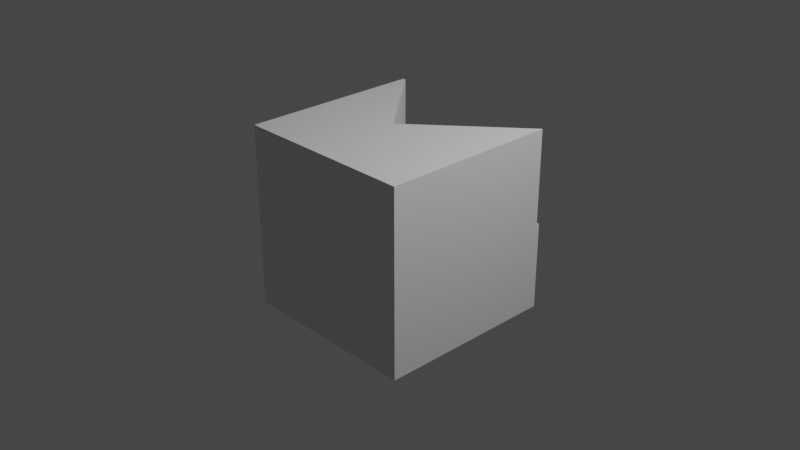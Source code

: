 # Source: set_obj5_block.blend  (saved by Blender 3.4.6; exported with 4.5.12 LTS)
import bpy
from mathutils import Matrix  # noqa: F401  (used for matrix-valued properties, if any)

bpy.ops.wm.read_factory_settings(use_empty=True)
scene = bpy.context.scene
scene.name = 'Scene'

# ---- collections
col_collection = bpy.data.collections.new('Collection'); scene.collection.children.link(col_collection)

# ---- materials (node trees are filled in below, after node groups)
mat_material = bpy.data.materials.new('Material')
mat_material.alpha_threshold = 0.0
mat_material.use_transparent_shadow = False
mat_material.roughness = 0.5
mat_material.line_color = (0.0, 0.0, 0.0, 1.0)

# ---- material node trees
mat_material.use_nodes = True; mat_material.node_tree.nodes.clear()
_N = mat_material.node_tree.nodes; _L = mat_material.node_tree.links
n0 = _N.new('ShaderNodeOutputMaterial'); n0.name = 'Material Output'; n0.location = (300, 300)
n1 = _N.new('ShaderNodeBsdfPrincipled'); n1.name = 'Principled BSDF'; n1.location = (10, 300)
n1.distribution = 'GGX'
n1.subsurface_method = 'RANDOM_WALK_SKIN'
n1.inputs[3].default_value = 1.45
n1.inputs[27].default_value = (0.0, 0.0, 0.0, 1.0)
n1.inputs[28].default_value = 1.0
_L.new(n1.outputs[0], n0.inputs[0])
n0.is_active_output = True

# ---- world
world_world = bpy.data.worlds.new('World'); scene.world = world_world
world_world.use_nodes = True; world_world.node_tree.nodes.clear()
_N = world_world.node_tree.nodes; _L = world_world.node_tree.links
n0 = _N.new('ShaderNodeOutputWorld'); n0.name = 'World Output'; n0.location = (300, 300)
n1 = _N.new('ShaderNodeBackground'); n1.name = 'Background'; n1.location = (10, 300)
n1.inputs[0].default_value = (0.05088, 0.05088, 0.05088, 1.0)
_L.new(n1.outputs[0], n0.inputs[0])
n0.is_active_output = True
world_world.color = (0.05088, 0.05088, 0.05088)
world_world.use_sun_shadow = False
world_world.sun_shadow_jitter_overblur = 0.0

# ---- cameras
cam_camera = bpy.data.cameras.new('Camera')
cam_camera.clip_end = 100.0
cam_camera.ortho_scale = 7.314

# ---- lights
light_light = bpy.data.lights.new('Light', 'POINT')
light_light.transmission_factor = 0.0
light_light.energy = 1000.0
light_light.shadow_soft_size = 0.1
light_light.shadow_maximum_resolution = 0.006
light_light.use_absolute_resolution = True

# ---- meshes
me_cube = bpy.data.meshes.new('Cube')
me_cube.from_pydata([(1.0, 1.0, -1.0), (1.0, -1.0, 1.0), (1.0, -1.0, -1.0), (-0.09619, 0.007779, -0.03887), (-1.0, 1.0, 1.0), (-1.0, 1.0, -1.0), (-1.0, -1.0, 1.0), (-1.0, -1.0, -1.0), (-0.9618, 1.0, 1.0), (-0.09619, 0.007779, 1.0), (1.0, 0.964, 1.0), (1.0, 0.964, -0.03887), (1.0, 1.0, -0.03887), (-0.9618, 1.0, -0.03887)], [], [(8, 4, 6, 1, 10, 9), (2, 1, 6, 7), (7, 6, 4, 5), (5, 0, 2, 7), (1, 2, 0, 12, 11, 10), (0, 5, 4, 8, 13, 12), (9, 3, 13, 8), (13, 3, 11, 12), (11, 3, 9, 10)])
_uv = me_cube.uv_layers.new(name='UVMap')
_uv.uv.foreach_set('vector', [0.8702, 0.5, 0.875, 0.5, 0.875, 0.75, 0.625, 0.75, 0.625, 0.5045, 0.762, 0.624, 0.375, 0.75, 0.625, 0.75, 0.625, 1.0, 0.375, 1.0, 0.375, 0.0, 0.625, 0.0, 0.625, 0.25, 0.375, 0.25, 0.125, 0.5, 0.375, 0.5, 0.375, 0.75, 0.125, 0.75, 0.625, 0.75, 0.375, 0.75, 0.375, 0.5, 0.4951, 0.5, 0.4951, 0.5045, 0.625, 0.5045, 0.375, 0.5, 0.375, 0.25, 0.625, 0.25, 0.625, 0.2548, 0.4951, 0.2548, 0.4951, 0.5, 0.5049, 0.75, 0.375, 0.75, 0.375, 0.9146, 0.5049, 0.9146, 0.2104, 0.75, 0.375, 0.75, 0.375, 0.5682, 0.3716, 0.5652, 0.375, 0.5682, 0.375, 0.75, 0.5049, 0.75, 0.5049, 0.5682])
me_cube.materials.append(mat_material)
me_cube.use_mirror_vertex_groups = False
me_cube.update()

# ---- objects
ob_cube = bpy.data.objects.new('Cube', me_cube)
ob_light = bpy.data.objects.new('Light', light_light)
ob_camera = bpy.data.objects.new('Camera', cam_camera)

# ---- transforms, parenting, visibility, modifiers, constraints
ob_cube.location = (0.0, 0.0, 0.0)
ob_cube.lock_rotations_4d = False
ob_cube.empty_display_type = 'ARROWS'
ob_cube.lineart.crease_threshold = 0.0
ob_light.location = (4.076, 1.005, 5.904)
ob_light.rotation_euler = (0.6503, 0.05522, 1.866)
ob_light.lock_rotations_4d = False
ob_light.empty_display_type = 'ARROWS'
ob_light.color = (0.0, 0.0, 0.0, 0.0)
ob_light.lineart.crease_threshold = 0.0
ob_camera.location = (7.359, -6.926, 4.958)
ob_camera.rotation_euler = (1.109, 0.0, 0.8149)
ob_camera.lock_rotations_4d = False
ob_camera.empty_display_type = 'ARROWS'
ob_camera.color = (0.0, 0.0, 0.0, 0.0)
ob_camera.display_type = 'WIRE'
ob_camera.lineart.crease_threshold = 0.0

# ---- collection membership
col_collection.objects.link(ob_cube)
col_collection.objects.link(ob_light)
col_collection.objects.link(ob_camera)

# ---- scene / render settings (as saved in the file)
scene.camera = ob_camera
scene.frame_start = 1; scene.frame_end = 250; scene.frame_set(1)
scene.render.engine = 'BLENDER_EEVEE_NEXT'
scene.cycles.sampling_pattern = 'TABULATED_SOBOL'
scene.cycles.use_light_tree = False
scene.view_settings.view_transform = 'Filmic'
bpy.context.view_layer.update()
